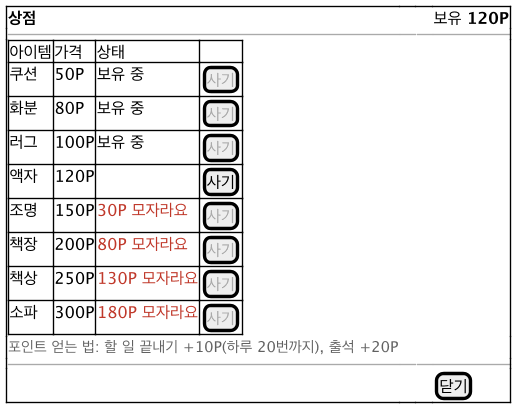

The diagram above was rendered by PlantUML. Its source (embedded in the PNG):
@startsalt ui-shop
!include ui-common.iuml
{+
  <b>상점</b> | . | . | 보유 <b>120P</b>
  --|--|--|--
  {#
    아이템 | 가격 | 상태 | .
    쿠션 | 50P | 보유 중 | [<color:#AAAAAA>사기</color>]
    화분 | 80P | 보유 중 | [<color:#AAAAAA>사기</color>]
    러그 | 100P | 보유 중 | [<color:#AAAAAA>사기</color>]
    액자 | 120P | . | [사기]
    조명 | 150P | <color:#C0392B>30P 모자라요</color> | [<color:#AAAAAA>사기</color>]
    책장 | 200P | <color:#C0392B>80P 모자라요</color> | [<color:#AAAAAA>사기</color>]
    책상 | 250P | <color:#C0392B>130P 모자라요</color> | [<color:#AAAAAA>사기</color>]
    소파 | 300P | <color:#C0392B>180P 모자라요</color> | [<color:#AAAAAA>사기</color>]
  }
  <size:11><color:#666666>포인트 얻는 법: 할 일 끝내기 +10P(하루 20번까지), 출석 +20P</color></size> | . | . | .
  --|--|--|--
  . | . | . | [닫기]
}
@endsalt